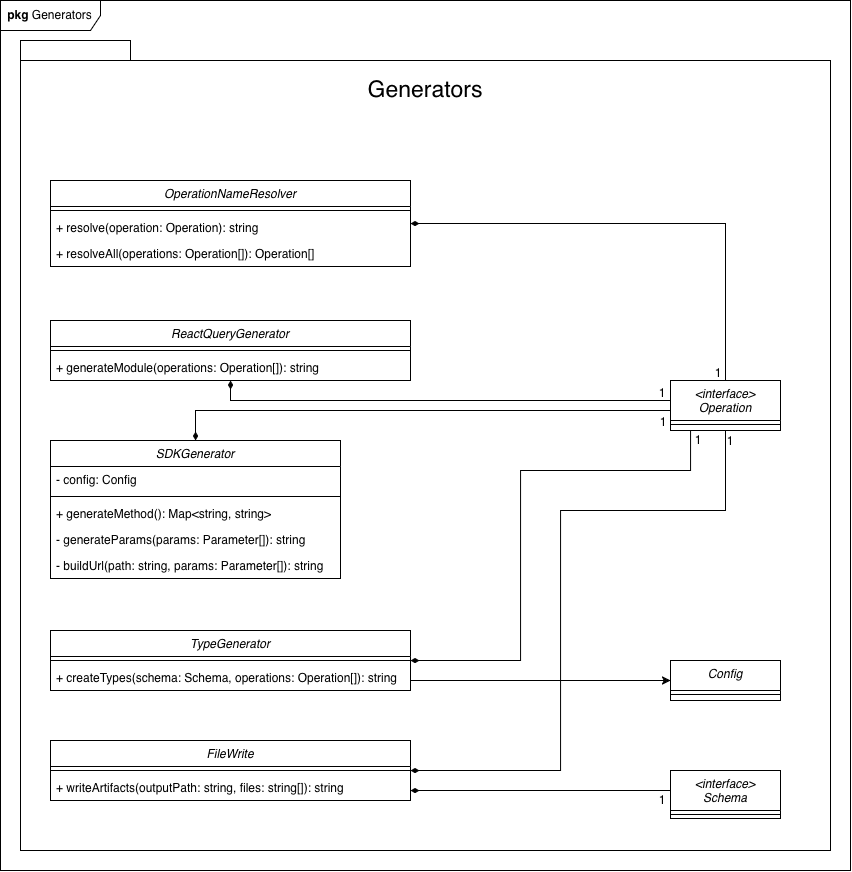

The diagram above was exported from draw.io. Its source (the exported page's mxGraphModel, read from the mxfile embedded in the PNG):
<mxGraphModel dx="3137" dy="1332" grid="1" gridSize="10" guides="1" tooltips="1" connect="1" arrows="1" fold="1" page="1" pageScale="1" pageWidth="850" pageHeight="1100" math="0" shadow="0">
  <root>
    <mxCell id="0" />
    <mxCell id="1" parent="0" />
    <mxCell id="oUuRjBlOv6ogoGXEqSwx-1" parent="1" style="shape=folder;fontStyle=1;spacingTop=10;tabWidth=110;tabHeight=20;tabPosition=left;html=1;whiteSpace=wrap;" value="" vertex="1">
      <mxGeometry height="810" width="810" x="810" y="390" as="geometry" />
    </mxCell>
    <mxCell id="oUuRjBlOv6ogoGXEqSwx-12" parent="1" style="text;html=1;whiteSpace=wrap;strokeColor=none;fillColor=none;align=center;verticalAlign=middle;rounded=0;fontSize=17;" value="&lt;font style=&quot;font-size: 23px;&quot;&gt;Generators&lt;/font&gt;" vertex="1">
      <mxGeometry height="40" width="100" x="1165" y="420" as="geometry" />
    </mxCell>
    <mxCell id="oUuRjBlOv6ogoGXEqSwx-55" edge="1" parent="1" source="oUuRjBlOv6ogoGXEqSwx-1" style="edgeStyle=orthogonalEdgeStyle;rounded=0;orthogonalLoop=1;jettySize=auto;html=1;exitX=0.5;exitY=1;exitDx=0;exitDy=0;exitPerimeter=0;" target="oUuRjBlOv6ogoGXEqSwx-1">
      <mxGeometry relative="1" as="geometry" />
    </mxCell>
    <mxCell id="1Y9mp1R2WDL7U4EPyYSo-27" edge="1" parent="1" source="oUuRjBlOv6ogoGXEqSwx-56" style="edgeStyle=orthogonalEdgeStyle;rounded=0;orthogonalLoop=1;jettySize=auto;html=1;endArrow=none;endFill=0;startArrow=diamondThin;startFill=1;" target="1Y9mp1R2WDL7U4EPyYSo-17">
      <mxGeometry relative="1" as="geometry">
        <Array as="points">
          <mxPoint x="985" y="760" />
        </Array>
      </mxGeometry>
    </mxCell>
    <mxCell id="oUuRjBlOv6ogoGXEqSwx-56" parent="1" style="swimlane;fontStyle=2;align=center;verticalAlign=top;childLayout=stackLayout;horizontal=1;startSize=26;horizontalStack=0;resizeParent=1;resizeLast=0;collapsible=1;marginBottom=0;rounded=0;shadow=0;strokeWidth=1;" value="SDKGenerator" vertex="1">
      <mxGeometry height="138" width="290" x="840" y="790" as="geometry">
        <mxRectangle height="26" width="160" x="230" y="140" as="alternateBounds" />
      </mxGeometry>
    </mxCell>
    <mxCell id="oUuRjBlOv6ogoGXEqSwx-57" parent="oUuRjBlOv6ogoGXEqSwx-56" style="text;align=left;verticalAlign=top;spacingLeft=4;spacingRight=4;overflow=hidden;rotatable=0;points=[[0,0.5],[1,0.5]];portConstraint=eastwest;" value="- config: Config" vertex="1">
      <mxGeometry height="26" width="290" y="26" as="geometry" />
    </mxCell>
    <mxCell id="oUuRjBlOv6ogoGXEqSwx-58" parent="oUuRjBlOv6ogoGXEqSwx-56" style="line;html=1;strokeWidth=1;align=left;verticalAlign=middle;spacingTop=-1;spacingLeft=3;spacingRight=3;rotatable=0;labelPosition=right;points=[];portConstraint=eastwest;" value="" vertex="1">
      <mxGeometry height="8" width="290" y="52" as="geometry" />
    </mxCell>
    <mxCell id="oUuRjBlOv6ogoGXEqSwx-59" parent="oUuRjBlOv6ogoGXEqSwx-56" style="text;align=left;verticalAlign=top;spacingLeft=4;spacingRight=4;overflow=hidden;rotatable=0;points=[[0,0.5],[1,0.5]];portConstraint=eastwest;rounded=0;shadow=0;html=0;" value="+ generateMethod(): Map&lt;string, string&gt;" vertex="1">
      <mxGeometry height="26" width="290" y="60" as="geometry" />
    </mxCell>
    <mxCell id="oUuRjBlOv6ogoGXEqSwx-60" parent="oUuRjBlOv6ogoGXEqSwx-56" style="text;align=left;verticalAlign=top;spacingLeft=4;spacingRight=4;overflow=hidden;rotatable=0;points=[[0,0.5],[1,0.5]];portConstraint=eastwest;rounded=0;shadow=0;html=0;" value="- generateParams(params: Parameter[]): string " vertex="1">
      <mxGeometry height="26" width="290" y="86" as="geometry" />
    </mxCell>
    <mxCell id="iY2oYMoEtN9UG7H6Owg4-1" parent="oUuRjBlOv6ogoGXEqSwx-56" style="text;align=left;verticalAlign=top;spacingLeft=4;spacingRight=4;overflow=hidden;rotatable=0;points=[[0,0.5],[1,0.5]];portConstraint=eastwest;rounded=0;shadow=0;html=0;" value="- buildUrl(path: string, params: Parameter[]): string " vertex="1">
      <mxGeometry height="26" width="290" y="112" as="geometry" />
    </mxCell>
    <mxCell id="pJodDgSDToPDhcl39yi3-1" parent="1" style="shape=umlFrame;whiteSpace=wrap;html=1;pointerEvents=0;width=100;height=30;" value="&lt;b&gt;pkg&lt;/b&gt;&amp;nbsp;Generators" vertex="1">
      <mxGeometry height="870" width="850" x="790" y="350" as="geometry" />
    </mxCell>
    <mxCell id="1Y9mp1R2WDL7U4EPyYSo-28" edge="1" parent="1" source="1Y9mp1R2WDL7U4EPyYSo-1" style="edgeStyle=orthogonalEdgeStyle;rounded=0;orthogonalLoop=1;jettySize=auto;html=1;endArrow=none;endFill=0;startArrow=diamondThin;startFill=1;" target="1Y9mp1R2WDL7U4EPyYSo-17">
      <mxGeometry relative="1" as="geometry">
        <Array as="points">
          <mxPoint x="1310" y="1010" />
          <mxPoint x="1310" y="820" />
          <mxPoint x="1480" y="820" />
        </Array>
      </mxGeometry>
    </mxCell>
    <mxCell id="t5HfpEOLt6JmYfbtZSNO-2" edge="1" parent="1" source="1Y9mp1R2WDL7U4EPyYSo-1" style="edgeStyle=orthogonalEdgeStyle;rounded=0;orthogonalLoop=1;jettySize=auto;html=1;" target="1Y9mp1R2WDL7U4EPyYSo-21">
      <mxGeometry relative="1" as="geometry">
        <Array as="points">
          <mxPoint x="1320" y="1030" />
          <mxPoint x="1320" y="1030" />
        </Array>
      </mxGeometry>
    </mxCell>
    <mxCell id="1Y9mp1R2WDL7U4EPyYSo-1" parent="1" style="swimlane;fontStyle=2;align=center;verticalAlign=top;childLayout=stackLayout;horizontal=1;startSize=26;horizontalStack=0;resizeParent=1;resizeLast=0;collapsible=1;marginBottom=0;rounded=0;shadow=0;strokeWidth=1;" value="TypeGenerator" vertex="1">
      <mxGeometry height="60" width="360" x="840" y="980" as="geometry">
        <mxRectangle height="26" width="160" x="230" y="140" as="alternateBounds" />
      </mxGeometry>
    </mxCell>
    <mxCell id="1Y9mp1R2WDL7U4EPyYSo-3" parent="1Y9mp1R2WDL7U4EPyYSo-1" style="line;html=1;strokeWidth=1;align=left;verticalAlign=middle;spacingTop=-1;spacingLeft=3;spacingRight=3;rotatable=0;labelPosition=right;points=[];portConstraint=eastwest;" value="" vertex="1">
      <mxGeometry height="8" width="360" y="26" as="geometry" />
    </mxCell>
    <mxCell id="1Y9mp1R2WDL7U4EPyYSo-4" parent="1Y9mp1R2WDL7U4EPyYSo-1" style="text;align=left;verticalAlign=top;spacingLeft=4;spacingRight=4;overflow=hidden;rotatable=0;points=[[0,0.5],[1,0.5]];portConstraint=eastwest;rounded=0;shadow=0;html=0;" value="+ createTypes(schema: Schema, operations: Operation[]): string" vertex="1">
      <mxGeometry height="26" width="360" y="34" as="geometry" />
    </mxCell>
    <mxCell id="1Y9mp1R2WDL7U4EPyYSo-29" edge="1" parent="1" source="1Y9mp1R2WDL7U4EPyYSo-7" style="edgeStyle=orthogonalEdgeStyle;rounded=0;orthogonalLoop=1;jettySize=auto;html=1;endArrow=none;endFill=0;startArrow=diamondThin;startFill=1;" target="1Y9mp1R2WDL7U4EPyYSo-17">
      <mxGeometry relative="1" as="geometry">
        <Array as="points">
          <mxPoint x="1350" y="1120" />
          <mxPoint x="1350" y="860" />
          <mxPoint x="1515" y="860" />
        </Array>
      </mxGeometry>
    </mxCell>
    <mxCell id="t5HfpEOLt6JmYfbtZSNO-1" edge="1" parent="1" source="1Y9mp1R2WDL7U4EPyYSo-7" style="edgeStyle=orthogonalEdgeStyle;rounded=0;orthogonalLoop=1;jettySize=auto;html=1;endArrow=none;endFill=0;startArrow=diamondThin;startFill=1;" target="1Y9mp1R2WDL7U4EPyYSo-23">
      <mxGeometry relative="1" as="geometry">
        <Array as="points">
          <mxPoint x="1390" y="1140" />
          <mxPoint x="1390" y="1140" />
        </Array>
      </mxGeometry>
    </mxCell>
    <mxCell id="1Y9mp1R2WDL7U4EPyYSo-7" parent="1" style="swimlane;fontStyle=2;align=center;verticalAlign=top;childLayout=stackLayout;horizontal=1;startSize=26;horizontalStack=0;resizeParent=1;resizeLast=0;collapsible=1;marginBottom=0;rounded=0;shadow=0;strokeWidth=1;" value="FileWrite" vertex="1">
      <mxGeometry height="60" width="360" x="840" y="1090" as="geometry">
        <mxRectangle height="26" width="160" x="230" y="140" as="alternateBounds" />
      </mxGeometry>
    </mxCell>
    <mxCell id="1Y9mp1R2WDL7U4EPyYSo-8" parent="1Y9mp1R2WDL7U4EPyYSo-7" style="line;html=1;strokeWidth=1;align=left;verticalAlign=middle;spacingTop=-1;spacingLeft=3;spacingRight=3;rotatable=0;labelPosition=right;points=[];portConstraint=eastwest;" value="" vertex="1">
      <mxGeometry height="8" width="360" y="26" as="geometry" />
    </mxCell>
    <mxCell id="1Y9mp1R2WDL7U4EPyYSo-9" parent="1Y9mp1R2WDL7U4EPyYSo-7" style="text;align=left;verticalAlign=top;spacingLeft=4;spacingRight=4;overflow=hidden;rotatable=0;points=[[0,0.5],[1,0.5]];portConstraint=eastwest;rounded=0;shadow=0;html=0;" value="+ writeArtifacts(outputPath: string, files: string[]): string" vertex="1">
      <mxGeometry height="26" width="360" y="34" as="geometry" />
    </mxCell>
    <mxCell id="1Y9mp1R2WDL7U4EPyYSo-26" edge="1" parent="1" source="1Y9mp1R2WDL7U4EPyYSo-10" style="edgeStyle=orthogonalEdgeStyle;rounded=0;orthogonalLoop=1;jettySize=auto;html=1;endArrow=none;endFill=0;startArrow=diamondThin;startFill=1;" target="1Y9mp1R2WDL7U4EPyYSo-17">
      <mxGeometry relative="1" as="geometry">
        <Array as="points">
          <mxPoint x="1020" y="750" />
        </Array>
      </mxGeometry>
    </mxCell>
    <mxCell id="1Y9mp1R2WDL7U4EPyYSo-10" parent="1" style="swimlane;fontStyle=2;align=center;verticalAlign=top;childLayout=stackLayout;horizontal=1;startSize=26;horizontalStack=0;resizeParent=1;resizeLast=0;collapsible=1;marginBottom=0;rounded=0;shadow=0;strokeWidth=1;" value="ReactQueryGenerator" vertex="1">
      <mxGeometry height="60" width="360" x="840" y="670" as="geometry">
        <mxRectangle height="26" width="160" x="230" y="140" as="alternateBounds" />
      </mxGeometry>
    </mxCell>
    <mxCell id="1Y9mp1R2WDL7U4EPyYSo-11" parent="1Y9mp1R2WDL7U4EPyYSo-10" style="line;html=1;strokeWidth=1;align=left;verticalAlign=middle;spacingTop=-1;spacingLeft=3;spacingRight=3;rotatable=0;labelPosition=right;points=[];portConstraint=eastwest;" value="" vertex="1">
      <mxGeometry height="8" width="360" y="26" as="geometry" />
    </mxCell>
    <mxCell id="1Y9mp1R2WDL7U4EPyYSo-12" parent="1Y9mp1R2WDL7U4EPyYSo-10" style="text;align=left;verticalAlign=top;spacingLeft=4;spacingRight=4;overflow=hidden;rotatable=0;points=[[0,0.5],[1,0.5]];portConstraint=eastwest;rounded=0;shadow=0;html=0;" value="+ generateModule(operations: Operation[]): string" vertex="1">
      <mxGeometry height="26" width="360" y="34" as="geometry" />
    </mxCell>
    <mxCell id="1Y9mp1R2WDL7U4EPyYSo-25" edge="1" parent="1" source="1Y9mp1R2WDL7U4EPyYSo-13" style="edgeStyle=orthogonalEdgeStyle;rounded=0;orthogonalLoop=1;jettySize=auto;html=1;endArrow=none;endFill=0;startArrow=diamondThin;startFill=1;" target="1Y9mp1R2WDL7U4EPyYSo-17">
      <mxGeometry relative="1" as="geometry" />
    </mxCell>
    <mxCell id="1Y9mp1R2WDL7U4EPyYSo-13" parent="1" style="swimlane;fontStyle=2;align=center;verticalAlign=top;childLayout=stackLayout;horizontal=1;startSize=26;horizontalStack=0;resizeParent=1;resizeLast=0;collapsible=1;marginBottom=0;rounded=0;shadow=0;strokeWidth=1;" value="OperationNameResolver" vertex="1">
      <mxGeometry height="86" width="360" x="840" y="530" as="geometry">
        <mxRectangle height="26" width="160" x="230" y="140" as="alternateBounds" />
      </mxGeometry>
    </mxCell>
    <mxCell id="1Y9mp1R2WDL7U4EPyYSo-14" parent="1Y9mp1R2WDL7U4EPyYSo-13" style="line;html=1;strokeWidth=1;align=left;verticalAlign=middle;spacingTop=-1;spacingLeft=3;spacingRight=3;rotatable=0;labelPosition=right;points=[];portConstraint=eastwest;" value="" vertex="1">
      <mxGeometry height="8" width="360" y="26" as="geometry" />
    </mxCell>
    <mxCell id="1Y9mp1R2WDL7U4EPyYSo-15" parent="1Y9mp1R2WDL7U4EPyYSo-13" style="text;align=left;verticalAlign=top;spacingLeft=4;spacingRight=4;overflow=hidden;rotatable=0;points=[[0,0.5],[1,0.5]];portConstraint=eastwest;rounded=0;shadow=0;html=0;" value="+ resolve(operation: Operation): string" vertex="1">
      <mxGeometry height="26" width="360" y="34" as="geometry" />
    </mxCell>
    <mxCell id="1Y9mp1R2WDL7U4EPyYSo-16" parent="1Y9mp1R2WDL7U4EPyYSo-13" style="text;align=left;verticalAlign=top;spacingLeft=4;spacingRight=4;overflow=hidden;rotatable=0;points=[[0,0.5],[1,0.5]];portConstraint=eastwest;rounded=0;shadow=0;html=0;" value="+ resolveAll(operations: Operation[]): Operation[]" vertex="1">
      <mxGeometry height="26" width="360" y="60" as="geometry" />
    </mxCell>
    <mxCell id="1Y9mp1R2WDL7U4EPyYSo-17" parent="1" style="swimlane;fontStyle=2;align=center;verticalAlign=top;childLayout=stackLayout;horizontal=1;startSize=40;horizontalStack=0;resizeParent=1;resizeLast=0;collapsible=1;marginBottom=0;rounded=0;shadow=0;strokeWidth=1;" value="&lt;interface&gt;&#10;Operation" vertex="1">
      <mxGeometry height="50" width="110" x="1460" y="730" as="geometry">
        <mxRectangle height="26" width="160" x="230" y="140" as="alternateBounds" />
      </mxGeometry>
    </mxCell>
    <mxCell id="1Y9mp1R2WDL7U4EPyYSo-18" parent="1Y9mp1R2WDL7U4EPyYSo-17" style="line;html=1;strokeWidth=1;align=left;verticalAlign=middle;spacingTop=-1;spacingLeft=3;spacingRight=3;rotatable=0;labelPosition=right;points=[];portConstraint=eastwest;" value="" vertex="1">
      <mxGeometry height="8" width="110" y="40" as="geometry" />
    </mxCell>
    <mxCell id="1Y9mp1R2WDL7U4EPyYSo-21" parent="1" style="swimlane;fontStyle=2;align=center;verticalAlign=top;childLayout=stackLayout;horizontal=1;startSize=30;horizontalStack=0;resizeParent=1;resizeLast=0;collapsible=1;marginBottom=0;rounded=0;shadow=0;strokeWidth=1;" value="Config" vertex="1">
      <mxGeometry height="40" width="110" x="1460" y="1010" as="geometry">
        <mxRectangle height="26" width="160" x="230" y="140" as="alternateBounds" />
      </mxGeometry>
    </mxCell>
    <mxCell id="1Y9mp1R2WDL7U4EPyYSo-22" parent="1Y9mp1R2WDL7U4EPyYSo-21" style="line;html=1;strokeWidth=1;align=left;verticalAlign=middle;spacingTop=-1;spacingLeft=3;spacingRight=3;rotatable=0;labelPosition=right;points=[];portConstraint=eastwest;" value="" vertex="1">
      <mxGeometry height="8" width="110" y="30" as="geometry" />
    </mxCell>
    <mxCell id="1Y9mp1R2WDL7U4EPyYSo-23" parent="1" style="swimlane;fontStyle=2;align=center;verticalAlign=top;childLayout=stackLayout;horizontal=1;startSize=40;horizontalStack=0;resizeParent=1;resizeLast=0;collapsible=1;marginBottom=0;rounded=0;shadow=0;strokeWidth=1;" value="&lt;interface&gt;&#10;Schema" vertex="1">
      <mxGeometry height="48" width="110" x="1460" y="1120" as="geometry">
        <mxRectangle height="26" width="160" x="230" y="140" as="alternateBounds" />
      </mxGeometry>
    </mxCell>
    <mxCell id="1Y9mp1R2WDL7U4EPyYSo-24" parent="1Y9mp1R2WDL7U4EPyYSo-23" style="line;html=1;strokeWidth=1;align=left;verticalAlign=middle;spacingTop=-1;spacingLeft=3;spacingRight=3;rotatable=0;labelPosition=right;points=[];portConstraint=eastwest;" value="" vertex="1">
      <mxGeometry height="8" width="110" y="40" as="geometry" />
    </mxCell>
    <mxCell id="L2eUvPvL8pUCtQ_LYFRZ-1" parent="1" style="text;html=1;whiteSpace=wrap;strokeColor=none;fillColor=none;align=center;verticalAlign=middle;rounded=0;" value="1" vertex="1">
      <mxGeometry height="30" width="60" x="1478" y="708" as="geometry" />
    </mxCell>
    <mxCell id="L2eUvPvL8pUCtQ_LYFRZ-2" parent="1" style="text;html=1;whiteSpace=wrap;strokeColor=none;fillColor=none;align=center;verticalAlign=middle;rounded=0;" value="1" vertex="1">
      <mxGeometry height="30" width="60" x="1490" y="776" as="geometry" />
    </mxCell>
    <mxCell id="L2eUvPvL8pUCtQ_LYFRZ-3" parent="1" style="text;html=1;whiteSpace=wrap;strokeColor=none;fillColor=none;align=center;verticalAlign=middle;rounded=0;" value="1" vertex="1">
      <mxGeometry height="30" width="60" x="1458" y="775" as="geometry" />
    </mxCell>
    <mxCell id="L2eUvPvL8pUCtQ_LYFRZ-4" parent="1" style="text;html=1;whiteSpace=wrap;strokeColor=none;fillColor=none;align=center;verticalAlign=middle;rounded=0;" value="1" vertex="1">
      <mxGeometry height="30" width="60" x="1422" y="728" as="geometry" />
    </mxCell>
    <mxCell id="L2eUvPvL8pUCtQ_LYFRZ-5" parent="1" style="text;html=1;whiteSpace=wrap;strokeColor=none;fillColor=none;align=center;verticalAlign=middle;rounded=0;" value="1" vertex="1">
      <mxGeometry height="30" width="60" x="1423" y="757" as="geometry" />
    </mxCell>
    <mxCell id="L2eUvPvL8pUCtQ_LYFRZ-6" parent="1" style="text;html=1;whiteSpace=wrap;strokeColor=none;fillColor=none;align=center;verticalAlign=middle;rounded=0;" value="1" vertex="1">
      <mxGeometry height="30" width="60" x="1422" y="1135" as="geometry" />
    </mxCell>
  </root>
</mxGraphModel>